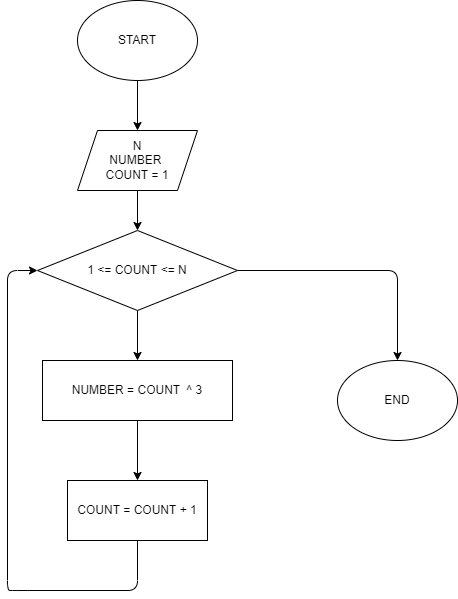

The diagram above was exported from draw.io. Its source (the exported page's mxGraphModel, read from the mxfile embedded in the PNG):
<mxGraphModel dx="522" dy="473" grid="1" gridSize="10" guides="1" tooltips="1" connect="1" arrows="1" fold="1" page="1" pageScale="1" pageWidth="827" pageHeight="1169" math="0" shadow="0">
  <root>
    <mxCell id="0" />
    <mxCell id="1" parent="0" />
    <mxCell id="9" style="edgeStyle=none;html=1;exitX=0.5;exitY=1;exitDx=0;exitDy=0;entryX=0.5;entryY=0;entryDx=0;entryDy=0;" edge="1" parent="1" source="2" target="3">
      <mxGeometry relative="1" as="geometry" />
    </mxCell>
    <mxCell id="2" value="START" style="ellipse;whiteSpace=wrap;html=1;" vertex="1" parent="1">
      <mxGeometry x="80" width="120" height="80" as="geometry" />
    </mxCell>
    <mxCell id="8" style="edgeStyle=none;html=1;exitX=0.5;exitY=1;exitDx=0;exitDy=0;entryX=0.5;entryY=0;entryDx=0;entryDy=0;" edge="1" parent="1" source="3" target="4">
      <mxGeometry relative="1" as="geometry" />
    </mxCell>
    <mxCell id="3" value="N&lt;br&gt;NUMBER&amp;nbsp;&lt;br&gt;COUNT = 1" style="shape=parallelogram;perimeter=parallelogramPerimeter;whiteSpace=wrap;html=1;fixedSize=1;" vertex="1" parent="1">
      <mxGeometry x="80" y="130" width="120" height="60" as="geometry" />
    </mxCell>
    <mxCell id="7" style="edgeStyle=none;html=1;exitX=0.5;exitY=1;exitDx=0;exitDy=0;entryX=0.5;entryY=0;entryDx=0;entryDy=0;" edge="1" parent="1" source="4" target="6">
      <mxGeometry relative="1" as="geometry" />
    </mxCell>
    <mxCell id="18" style="edgeStyle=none;html=1;exitX=1;exitY=0.5;exitDx=0;exitDy=0;entryX=0.5;entryY=0;entryDx=0;entryDy=0;" edge="1" parent="1" source="4" target="17">
      <mxGeometry relative="1" as="geometry">
        <Array as="points">
          <mxPoint x="400" y="270" />
        </Array>
      </mxGeometry>
    </mxCell>
    <mxCell id="4" value="1 &amp;lt;= COUNT &amp;lt;= N" style="rhombus;whiteSpace=wrap;html=1;" vertex="1" parent="1">
      <mxGeometry x="40" y="230" width="200" height="80" as="geometry" />
    </mxCell>
    <mxCell id="11" style="edgeStyle=none;html=1;exitX=0.5;exitY=1;exitDx=0;exitDy=0;entryX=0.5;entryY=0;entryDx=0;entryDy=0;" edge="1" parent="1" source="6" target="10">
      <mxGeometry relative="1" as="geometry" />
    </mxCell>
    <mxCell id="6" value="NUMBER = COUNT&amp;nbsp; ^ 3" style="rounded=0;whiteSpace=wrap;html=1;" vertex="1" parent="1">
      <mxGeometry x="45" y="360" width="190" height="60" as="geometry" />
    </mxCell>
    <mxCell id="12" style="edgeStyle=none;html=1;exitX=0.5;exitY=1;exitDx=0;exitDy=0;entryX=0;entryY=0.5;entryDx=0;entryDy=0;" edge="1" parent="1" source="10" target="4">
      <mxGeometry relative="1" as="geometry">
        <mxPoint x="10" y="260" as="targetPoint" />
        <Array as="points">
          <mxPoint x="140" y="590" />
          <mxPoint x="20" y="590" />
          <mxPoint x="10" y="590" />
          <mxPoint x="10" y="270" />
        </Array>
      </mxGeometry>
    </mxCell>
    <mxCell id="10" value="COUNT = COUNT + 1" style="rounded=0;whiteSpace=wrap;html=1;" vertex="1" parent="1">
      <mxGeometry x="70" y="480" width="140" height="60" as="geometry" />
    </mxCell>
    <mxCell id="17" value="END" style="ellipse;whiteSpace=wrap;html=1;" vertex="1" parent="1">
      <mxGeometry x="340" y="360" width="120" height="80" as="geometry" />
    </mxCell>
  </root>
</mxGraphModel>